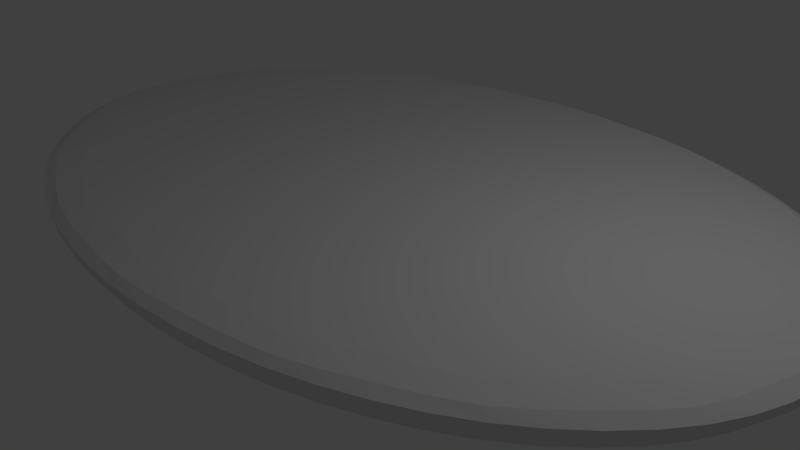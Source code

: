 # Source: plate5.blend  (saved by Blender 2.78.0; exported with 4.5.12 LTS)
import bpy
from mathutils import Matrix  # noqa: F401  (used for matrix-valued properties, if any)

bpy.ops.wm.read_factory_settings(use_empty=True)
scene = bpy.context.scene
scene.name = 'Scene'

# ---- collections
col_collection_1 = bpy.data.collections.new('Collection 1'); scene.collection.children.link(col_collection_1)

# ---- world
world_world = bpy.data.worlds.new('World'); scene.world = world_world
world_world.color = (0.05088, 0.05088, 0.05088)
world_world.use_sun_shadow = False
world_world.sun_shadow_jitter_overblur = 0.0
world_world.cycles.sampling_method = 'MANUAL'

# ---- cameras
cam_camera = bpy.data.cameras.new('Camera')
cam_camera.clip_end = 100.0
cam_camera.lens = 35.0
cam_camera.sensor_width = 32.0
cam_camera.sensor_height = 18.0
cam_camera.ortho_scale = 7.314
cam_camera.dof.focus_distance = 0.0

# ---- lights
light_lamp = bpy.data.lights.new('Lamp', 'POINT')
light_lamp.transmission_factor = 0.0
light_lamp.cutoff_distance = 30.0
light_lamp.energy = 100.0
light_lamp.shadow_buffer_clip_start = 1.001
light_lamp.shadow_soft_size = 0.1
light_lamp.shadow_maximum_resolution = 0.006
light_lamp.use_absolute_resolution = True

# ---- meshes
me_cylinder = bpy.data.meshes.new('Cylinder')
me_cylinder.from_pydata([(-4.099e-08, 1.166, -1.0), (0.0, 1.0, 1.0), (0.446, 1.077, -1.0), (0.3827, 0.9239, 1.0), (0.8242, 0.8242, -1.0), (0.7071, 0.7071, 1.0), (1.077, 0.446, -1.0), (0.9239, 0.3827, 1.0), (1.166, -6.001e-08, -1.0), (1.0, -4.371e-08, 1.0), (1.077, -0.446, -1.0), (0.9239, -0.3827, 1.0), (0.8242, -0.8242, -1.0), (0.7071, -0.7071, 1.0), (0.446, -1.077, -1.0), (0.3827, -0.9239, 1.0), (1.528e-07, -1.166, -1.0), (1.51e-07, -1.0, 1.0), (-0.446, -1.077, -1.0), (-0.3827, -0.9239, 1.0), (-0.8242, -0.8242, -1.0), (-0.7071, -0.7071, 1.0), (-1.077, -0.446, -1.0), (-0.9239, -0.3827, 1.0), (-1.166, -1.82e-09, -1.0), (-1.0, 1.192e-08, 1.0), (-1.077, 0.446, -1.0), (-0.9239, 0.3827, 1.0), (-0.8242, 0.8242, -1.0), (-0.7071, 0.7071, 1.0), (-0.446, 1.077, -1.0), (-0.3827, 0.9239, 1.0), (-1.106e-08, 1.297, -1.0), (0.4963, 1.198, -1.0), (0.917, 0.917, -1.0), (1.198, 0.4963, -1.0), (1.297, -6.001e-08, -1.0), (1.198, -0.4963, -1.0), (0.917, -0.917, -1.0), (0.4963, -1.198, -1.0), (1.848e-07, -1.297, -1.0), (-0.4963, -1.198, -1.0), (-0.917, -0.917, -1.0), (-1.198, -0.4963, -1.0), (-1.297, 1.215e-08, -1.0), (-1.198, 0.4963, -1.0), (-0.917, 0.917, -1.0), (-0.4963, 1.198, -1.0)], [], [(32, 1, 3, 33), (33, 3, 5, 34), (34, 5, 7, 35), (35, 7, 9, 36), (36, 9, 11, 37), (37, 11, 13, 38), (38, 13, 15, 39), (39, 15, 17, 40), (40, 17, 19, 41), (41, 19, 21, 42), (42, 21, 23, 43), (43, 23, 25, 44), (44, 25, 27, 45), (45, 27, 29, 46), (3, 1, 31, 29, 27, 25, 23, 21, 19, 17, 15, 13, 11, 9, 7, 5), (46, 29, 31, 47), (47, 31, 1, 32), (0, 2, 4, 6, 8, 10, 12, 14, 16, 18, 20, 22, 24, 26, 28, 30), (2, 0, 32, 33), (4, 2, 33, 34), (6, 4, 34, 35), (8, 6, 35, 36), (10, 8, 36, 37), (12, 10, 37, 38), (14, 12, 38, 39), (16, 14, 39, 40), (18, 16, 40, 41), (20, 18, 41, 42), (22, 20, 42, 43), (24, 22, 43, 44), (26, 24, 44, 45), (28, 26, 45, 46), (30, 28, 46, 47), (0, 30, 47, 32)])
me_cylinder.use_remesh_preserve_volume = False
me_cylinder.use_remesh_preserve_attributes = False
me_cylinder.use_mirror_vertex_groups = False
me_cylinder.update()

# ---- objects
ob_cylinder = bpy.data.objects.new('Cylinder', me_cylinder)
ob_lamp = bpy.data.objects.new('Lamp', light_lamp)
ob_camera = bpy.data.objects.new('Camera', cam_camera)

# ---- transforms, parenting, visibility, modifiers, constraints
ob_cylinder.location = (-0.08724, 0.5471, 0.3125)
ob_cylinder.scale = (-4.743, -3.278, -0.626)
ob_cylinder.lineart.crease_threshold = 0.0
_m = ob_cylinder.modifiers.new('Subsurf', 'SUBSURF')
_m.uv_smooth = 'PRESERVE_CORNERS'
_m.quality = 2
_m.levels = 2
_m.show_only_control_edges = False
ob_lamp.location = (4.076, 1.005, 5.904)
ob_lamp.rotation_euler = (0.6503, 0.05522, 1.866)
ob_lamp.lock_rotations_4d = False
ob_lamp.empty_display_type = 'ARROWS'
ob_lamp.color = (0.0, 0.0, 0.0, 0.0)
ob_lamp.lineart.crease_threshold = 0.0
ob_camera.location = (7.481, -6.508, 5.344)
ob_camera.rotation_euler = (1.109, 0.0, 0.8149)
ob_camera.lock_rotations_4d = False
ob_camera.empty_display_type = 'ARROWS'
ob_camera.color = (0.0, 0.0, 0.0, 0.0)
ob_camera.display_type = 'WIRE'
ob_camera.lineart.crease_threshold = 0.0

# ---- collection membership
col_collection_1.objects.link(ob_cylinder)
col_collection_1.objects.link(ob_lamp)
col_collection_1.objects.link(ob_camera)

# ---- scene / render settings (as saved in the file)
scene.camera = ob_camera
scene.frame_start = 1; scene.frame_end = 250; scene.frame_set(1)
scene.render.engine = 'CYCLES'
scene.render.resolution_percentage = 50
scene.render.dither_intensity = 0.0
scene.cycles.use_denoising = False
scene.cycles.samples = 128
scene.cycles.sampling_pattern = 'TABULATED_SOBOL'
scene.cycles.light_sampling_threshold = 0.0
scene.cycles.use_adaptive_sampling = False
scene.cycles.use_light_tree = False
scene.cycles.blur_glossy = 0.0
scene.cycles.sample_clamp_indirect = 0.0
scene.view_settings.view_transform = 'Standard'
bpy.context.view_layer.update()
